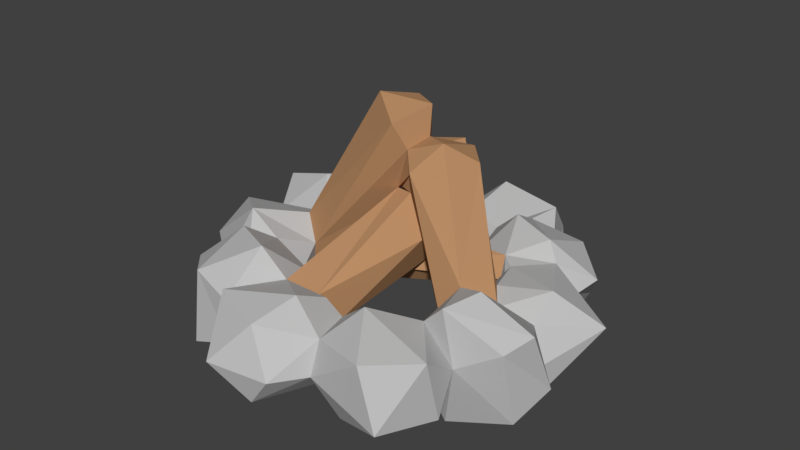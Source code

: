 # Source: Campfire.blend  (saved by Blender 2.78.0; exported with 4.5.12 LTS)
import bpy
from mathutils import Matrix  # noqa: F401  (used for matrix-valued properties, if any)

bpy.ops.wm.read_factory_settings(use_empty=True)
scene = bpy.context.scene
scene.name = 'Scene'

# ---- collections
col_collection_1 = bpy.data.collections.new('Collection 1'); scene.collection.children.link(col_collection_1)

# ---- materials (node trees are filled in below, after node groups)
mat_pebble = bpy.data.materials.new('Pebble')
mat_pebble.alpha_threshold = 0.0
mat_pebble.diffuse_color = (0.5277, 0.5277, 0.5277, 1.0)
mat_pebble.roughness = 0.5
mat_log = bpy.data.materials.new('Log')
mat_log.alpha_threshold = 0.0
mat_log.diffuse_color = (0.477, 0.2594, 0.1284, 1.0)
mat_log.roughness = 0.5

# ---- material node trees

# ---- world
world_world = bpy.data.worlds.new('World'); scene.world = world_world
world_world.color = (0.05088, 0.05088, 0.05088)
world_world.use_sun_shadow = False
world_world.sun_shadow_jitter_overblur = 0.0
world_world.cycles.sampling_method = 'MANUAL'

# ---- meshes
me_campfire = bpy.data.meshes.new('Campfire')
me_campfire.from_pydata([(-0.04877, -0.02979, 0.5345), (-0.001391, 0.09272, 0.3306), (0.03476, 0.0302, 0.7633), (-0.248, 0.02722, 0.6625), (-0.1052, 0.25, 0.4076), (0.1337, 0.1857, 0.6599), (-0.1461, 0.1963, 0.7407), (-0.04881, 0.3293, 0.5406), (-0.02085, -0.006852, 0.4003), (-0.1525, 0.03142, 0.4555), (-0.1478, -0.0006023, 0.5994), (0.1243, 0.01918, 0.5275), (0.0898, 0.03027, 0.4298), (0.01701, -0.0184, 0.6525), (0.08847, 0.04333, 0.6389), (-0.1326, 0.02374, 0.743), (-0.2759, 0.1434, 0.5925), (0.09285, 0.1539, 0.4072), (0.09097, 0.1124, 0.7578), (-0.1894, 0.1141, 0.7548), (-0.05065, 0.1214, 0.8028), (0.04827, 0.2664, 0.4188), (0.1639, 0.2223, 0.5817), (-0.02244, 0.2447, 0.7384), (-0.2493, 0.2296, 0.6528), (-0.1087, 0.2928, 0.4442), (-0.1845, 0.313, 0.5935), (0.06214, 0.2971, 0.5224), (0.02209, 0.2934, 0.6492), (-0.114, 0.2797, 0.6704), (-0.3659, 0.03989, 0.2697), (-0.1584, 0.1078, 0.2576), (-0.1957, -0.05838, 0.4119), (-0.4567, -0.07473, 0.4809), (-0.5803, 0.1431, 0.349), (-0.3488, 0.2757, 0.2114), (-0.3635, -0.01685, 0.5802), (-0.5106, 0.08298, 0.5392), (-0.424, 0.3259, 0.4035), (-0.1934, 0.3034, 0.3625), (-0.2809, 0.2004, 0.5795), (-0.2665, -0.04778, 0.3118), (-0.2314, 0.09116, 0.2756), (-0.1791, 0.0384, 0.3157), (-0.2208, 0.2213, 0.2303), (-0.3582, 0.1583, 0.2414), (-0.4403, -0.06093, 0.399), (-0.3402, -0.08976, 0.3974), (-0.4935, 0.0691, 0.3051), (-0.5051, 0.03932, 0.395), (-0.2483, 0.3045, 0.3022), (-0.1793, 0.02926, 0.4589), (-0.3866, -0.07817, 0.5359), (-0.2926, -0.05106, 0.5071), (-0.5852, 0.1374, 0.4484), (-0.4923, -0.003097, 0.5286), (-0.4329, 0.3278, 0.31), (-0.5438, 0.2644, 0.3826), (-0.25, 0.03535, 0.5812), (-0.4543, 0.03257, 0.5908), (-0.4759, 0.2613, 0.5073), (-0.2896, 0.3594, 0.3862), (-0.2554, 0.317, 0.4943), (-0.3334, 0.1, 0.6083), (-0.4154, 0.2, 0.5772), (-0.3634, 0.2993, 0.496), (-0.5553, -0.01548, 0.1604), (-0.4001, -0.0504, 0.01033), (-0.3274, 0.05778, 0.1996), (-0.7592, 0.1302, 0.1717), (-0.6431, -0.01048, -0.06673), (-0.62, 0.2791, 0.2272), (-0.6716, 0.1991, -0.04826), (-0.4479, 0.3023, 0.03218), (-0.4232, -0.01936, 0.2036), (-0.4533, -0.02321, 0.0589), (-0.3762, -0.01023, 0.09046), (-0.5046, -0.03314, -0.06906), (-0.5999, -0.01192, 0.0469), (-0.5465, 0.09419, 0.3029), (-0.448, 0.06477, 0.2861), (-0.6684, 0.05139, 0.1939), (-0.6415, 0.1304, 0.2401), (-0.7292, 0.05308, 0.02468), (-0.331, 0.1223, 0.1222), (-0.7324, 0.2233, 0.1952), (-0.5756, 0.2424, 0.2945), (-0.7076, 0.1133, -0.06157), (-0.7613, 0.1871, 0.0537), (-0.36, 0.2534, 0.1667), (-0.5367, 0.3029, 0.2569), (-0.6636, 0.29, 0.04827), (-0.4927, 0.2483, -0.0965), (-0.4493, 0.3131, 0.1486), (-0.5673, 0.3271, 0.08894), (-0.5813, 0.2668, -0.03485), (0.3215, -0.03173, 0.4943), (0.4257, 0.03249, 0.6754), (0.2013, 0.08151, 0.672), (0.1017, 0.07894, 0.4205), (0.3269, 0.03931, 0.2538), (0.5531, 0.02988, 0.451), (0.3244, 0.2415, 0.6456), (0.1953, 0.1904, 0.3206), (0.4851, 0.2031, 0.3486), (0.5319, 0.2056, 0.5792), (0.3198, 0.3272, 0.5049), (0.246, -0.01485, 0.6098), (0.3883, 0.0251, 0.6085), (0.3342, 0.04635, 0.6696), (0.5229, 0.04794, 0.5869), (0.4371, -0.0001919, 0.4716), (0.1573, 0.01797, 0.4395), (0.1535, 0.02431, 0.5435), (0.3034, -0.01447, 0.361), (0.2312, 0.04702, 0.3503), (0.5011, 0.1366, 0.651), (0.5521, 0.1425, 0.5315), (0.2552, 0.1658, 0.6596), (0.4023, 0.1457, 0.6728), (0.2717, 0.1215, 0.242), (0.1314, 0.1456, 0.3627), (0.437, 0.2403, 0.6475), (0.1855, 0.2594, 0.5796), (0.1381, 0.2236, 0.3839), (0.3686, 0.2521, 0.3076), (0.5485, 0.2316, 0.4697), (0.3406, 0.2859, 0.6148), (0.4656, 0.3126, 0.5048), (0.2102, 0.295, 0.4797), (0.294, 0.2969, 0.3764), (0.4285, 0.2833, 0.406), (0.5457, 0.1056, 0.3702), (0.4773, -0.09682, 0.2553), (0.7344, -0.01378, 0.2431), (0.7229, 0.2648, 0.2917), (0.4283, 0.3135, 0.3224), (0.4089, 0.01955, 0.1028), (0.6643, -0.03733, 0.115), (0.7447, 0.1252, 0.1346), (0.5387, 0.3313, 0.1419), (0.5033, -0.02559, 0.3522), (0.3973, 0.00615, 0.2989), (0.4879, 0.2101, 0.3455), (0.6886, 0.01527, 0.3081), (0.6104, -0.0536, 0.305), (0.6588, 0.1769, 0.3474), (0.7086, 0.1299, 0.281), (0.5679, 0.3281, 0.3125), (0.2998, 0.1494, 0.2192), (0.3593, 0.2648, 0.2127), (0.447, -0.04492, 0.1744), (0.345, 0.05957, 0.2043), (0.6919, -0.06497, 0.1837), (0.5905, -0.07586, 0.1829), (0.7615, 0.2321, 0.2058), (0.7557, 0.04792, 0.1766), (0.5155, 0.3653, 0.2264), (0.6589, 0.34, 0.2056), (0.5466, -0.04502, 0.07383), (0.7299, 0.04184, 0.09991), (0.6408, 0.269, 0.08402), (0.4033, 0.304, 0.1215), (0.632, 0.169, 0.03676), (0.5249, 0.2535, 0.06005), (-0.5582, 0.06564, -0.386), (-0.4889, -0.1368, -0.2716), (-0.746, -0.05372, -0.2575), (-0.7348, 0.2249, -0.3063), (-0.4405, 0.2736, -0.339), (-0.4195, -0.02039, -0.1196), (-0.6749, -0.07727, -0.1299), (-0.7555, 0.08526, -0.149), (-0.5496, 0.2913, -0.1577), (-0.3421, 0.1809, -0.1673), (-0.5156, -0.06554, -0.3683), (-0.4092, -0.03379, -0.3158), (-0.5002, 0.1701, -0.3617), (-0.7006, -0.02467, -0.3229), (-0.6224, -0.09354, -0.3203), (-0.6711, 0.137, -0.3624), (-0.7205, 0.08992, -0.2956), (-0.58, 0.2882, -0.3281), (-0.3112, 0.1094, -0.2367), (-0.3707, 0.2249, -0.2298), (-0.4581, -0.08486, -0.1909), (-0.3563, 0.01963, -0.2215), (-0.7031, -0.1049, -0.1984), (-0.6016, -0.1158, -0.1984), (-0.7728, 0.1922, -0.2201), (-0.7668, 0.007975, -0.1909), (-0.527, 0.3253, -0.2424), (-0.6702, 0.3, -0.2206), (-0.3468, 0.06525, -0.1287), (-0.5569, -0.08496, -0.08961), (-0.7404, 0.001898, -0.1144), (-0.6512, 0.229, -0.09914), (-0.414, 0.264, -0.1383), (0.5443, -0.05542, -0.1839), (0.3902, -0.09034, -0.0328), (0.3161, 0.01784, -0.2215), (0.7481, 0.09022, -0.1967), (0.6337, -0.05042, 0.04253), (0.3326, 0.1355, -0.05617), (0.6085, 0.2392, -0.2512), (0.6621, 0.1592, 0.02386), (0.4378, 0.2624, -0.055), (0.4119, -0.0593, -0.2262), (0.443, -0.06315, -0.08175), (0.3656, -0.05017, -0.1128), (0.4952, -0.07309, 0.04584), (0.5897, -0.05186, -0.07078), (0.5345, 0.05425, -0.3264), (0.4361, 0.02483, -0.3089), (0.6571, 0.01145, -0.2183), (0.6299, 0.09047, -0.2643), (0.7192, 0.01314, -0.04948), (0.4062, -0.01001, 0.06917), (0.3203, 0.08232, -0.1442), (0.3555, 0.01844, -0.01417), (0.7211, 0.1833, -0.22), (0.5636, 0.2024, -0.3182), (0.6981, 0.07338, 0.03692), (0.751, 0.1471, -0.07872), (0.3489, 0.2135, -0.1889), (0.525, 0.2629, -0.2803), (0.6534, 0.25, -0.07261), (0.4384, 0.2731, -0.1714), (0.5568, 0.2872, -0.1126), (0.5716, 0.2269, 0.0111), (0.3541, -5.197e-05, -0.2919), (0.1467, 0.06786, -0.2784), (0.1829, -0.09832, -0.4329), (0.4434, -0.1147, -0.5038), (0.5679, 0.1032, -0.3728), (0.3374, 0.2358, -0.2335), (0.3496, -0.05679, -0.6024), (0.4969, 0.04304, -0.5625), (0.4113, 0.286, -0.4262), (0.181, 0.2635, -0.3835), (0.2545, -0.08773, -0.3333), (0.2196, 0.05122, -0.2969), (0.167, -0.001539, -0.3366), (0.3466, 0.1183, -0.2635), (0.4276, -0.1009, -0.4217), (0.3275, -0.1297, -0.4194), (0.4814, 0.02916, -0.3282), (0.4924, -0.000617, -0.4182), (0.133, 0.1861, -0.3327), (0.2363, 0.2646, -0.3236), (0.1662, -0.01068, -0.4798), (0.1293, 0.1008, -0.3879), (0.3729, -0.1181, -0.5583), (0.2791, -0.091, -0.5288), (0.5722, 0.09748, -0.4722), (0.4787, -0.04304, -0.5518), (0.4208, 0.2879, -0.3327), (0.5312, 0.2245, -0.4061), (0.4403, -0.007372, -0.6137), (0.4625, 0.2214, -0.5303), (0.277, 0.3194, -0.4079), (0.242, 0.277, -0.5158), (0.3192, 0.06006, -0.6303), (0.4015, 0.16, -0.5997), (0.35, 0.2593, -0.5182), (0.06997, -0.06973, -0.5854), (0.02403, 0.05278, -0.3811), (-0.1622, 0.03991, -0.5768), (-0.01518, -0.009744, -0.8135), (0.2683, -0.01272, -0.7147), (0.1273, 0.2101, -0.4588), (-0.1223, 0.1743, -0.5295), (-0.1134, 0.1457, -0.7094), (0.1658, 0.1564, -0.7922), (0.2953, 0.1688, -0.5962), (0.06997, 0.2893, -0.5914), (0.043, -0.04679, -0.4509), (0.1743, -0.008525, -0.5071), (0.1467, 0.01608, -0.4312), (0.1686, -0.04054, -0.651), (-0.1031, -0.02076, -0.5771), (0.003353, -0.05834, -0.7029), (-0.068, 0.003391, -0.6887), (0.1523, -0.0162, -0.7944), (0.2966, 0.1034, -0.6449), (0.06886, 0.1358, -0.4165), (-0.07135, 0.07242, -0.8076), (-0.1566, 0.1035, -0.6446), (0.209, 0.07417, -0.8067), (0.06995, 0.08143, -0.8536), (-0.02625, 0.2264, -0.469), (-0.143, 0.1824, -0.631), (0.04219, 0.2048, -0.789), (0.2696, 0.1897, -0.705), (0.1306, 0.2528, -0.4955), (0.2053, 0.2731, -0.6453), (-0.04086, 0.2572, -0.5724), (-0.001703, 0.2535, -0.6995), (0.1342, 0.2398, -0.7217), (-0.3348, -0.07167, -0.5116), (-0.4404, -0.007446, -0.692), (-0.2159, 0.04157, -0.6902), (-0.3386, -0.0006276, -0.2711), (-0.5661, -0.01006, -0.4667), (-0.3388, 0.2016, -0.663), (-0.1329, 0.1708, -0.5041), (-0.2074, 0.1505, -0.3389), (-0.4974, 0.1631, -0.3648), (-0.5459, 0.1656, -0.595), (-0.3332, 0.2873, -0.5223), (-0.2602, -0.05479, -0.6277), (-0.4025, -0.01484, -0.6254), (-0.3488, 0.006413, -0.6869), (-0.5369, 0.007997, -0.6029), (-0.4503, -0.04013, -0.4881), (-0.1703, -0.02197, -0.4581), (-0.1672, -0.01564, -0.562), (-0.3158, -0.05441, -0.3785), (-0.2436, 0.007077, -0.3683), (-0.5156, 0.09662, -0.6671), (-0.5657, 0.1026, -0.5473), (-0.2697, 0.1258, -0.6774), (-0.4169, 0.1058, -0.6896), (-0.2833, 0.08154, -0.2598), (-0.4515, 0.2004, -0.6641), (-0.1995, 0.2194, -0.5979), (-0.3807, 0.2121, -0.3247), (-0.5616, 0.1917, -0.4854), (-0.3548, 0.246, -0.6321), (-0.479, 0.2727, -0.5211), (-0.2235, 0.2551, -0.4979), (-0.3065, 0.2569, -0.394), (-0.4412, 0.2434, -0.4226), (-0.1343, 0.1476, -0.524), (-0.1499, 0.1343, -0.5601), (-0.155, 0.107, -0.5876), (-0.155, 0.1068, -0.5877), (-0.1556, 0.1035, -0.5877), (-0.1551, 0.1066, -0.5879), (-0.1437, 0.1393, -0.5452), (-0.162, 0.0416, -0.5751), (-0.1614, 0.04192, -0.5741), (0.2015, -0.007602, -0.5419), (0.238, -0.008591, -0.5992), (0.243, -0.007797, -0.6026), (0.1612, 0.004212, -0.4675), (0.1587, 0.01407, -0.4351), (0.154, 0.02738, -0.4343), (0.1477, 0.04519, -0.4338), (0.163, 0.001492, -0.4762), (0.137, 0.09542, -0.4343), (0.1646, -0.001167, -0.4829), (0.1789, -0.007743, -0.5034), (0.1844, -0.00676, -0.5133), (0.1667, -0.001742, -0.4862), (0.2483, -0.006415, -0.6036), (0.2854, 0.005855, -0.6115), (0.2892, 0.03672, -0.6203), (0.2945, 0.07121, -0.6165), (0.2961, 0.1035, -0.6174), (0.2961, 0.1045, -0.6174), (0.2943, 0.06557, -0.6174), (0.1267, 0.1807, -0.4497), (0.1268, 0.1716, -0.447), (0.1322, 0.1264, -0.4352), (0.2954, 0.1604, -0.6008), (0.2953, 0.1677, -0.5948), (0.293, 0.1702, -0.5927), (0.2825, 0.1791, -0.5855), (0.1288, 0.1841, -0.4515), (0.2584, 0.2002, -0.5721), (0.1412, 0.1942, -0.4587), (0.1604, 0.2093, -0.4715), (0.1629, 0.211, -0.4738), (0.1923, 0.2255, -0.4976), (0.2156, 0.2252, -0.526), (0.2259, 0.2236, -0.5346), (0.4194, 0.2203, -0.2713), (0.4302, 0.2228, -0.2804), (0.4106, 0.2167, -0.2626), (0.3809, 0.1428, -0.2695), (0.3758, 0.1303, -0.2706), (0.3758, 0.1286, -0.271), (0.3753, 0.1272, -0.2711), (0.4344, 0.2233, -0.2835), (0.4454, 0.03671, -0.3145), (0.4364, 0.03653, -0.3115), (0.3848, 0.114, -0.2772), (0.4098, 0.07653, -0.2938), (0.5259, 0.09872, -0.3452), (0.4793, 0.0515, -0.3225), (0.4602, 0.04321, -0.318), (0.4784, 0.2105, -0.3137), (0.4553, 0.2207, -0.2944), (0.5017, 0.185, -0.3296), (0.4815, 0.2082, -0.3151), (0.5308, 0.1491, -0.3486), (0.5347, 0.1255, -0.3461), (0.5356, 0.1343, -0.345), (-0.3527, 0.02514, -0.2698), (-0.3584, 0.01909, -0.2707), (-0.3797, -0.002962, -0.2929), (-0.3911, -0.01414, -0.3218), (-0.4135, -0.01023, -0.3224), (-0.4701, -0.01366, -0.3529), (-0.4726, -0.0133, -0.3543), (-0.5474, 0.06407, -0.3821), (-0.496, -0.009181, -0.3626), (-0.4851, -0.01104, -0.3587), (-0.3213, 0.08829, -0.2642), (-0.3233, 0.0843, -0.2623), (-0.3373, 0.1434, -0.2908), (-0.4936, 0.1595, -0.3597), (-0.4764, 0.1692, -0.3556), (-0.4939, 0.1594, -0.3598), (-0.5061, 0.1477, -0.3646), (-0.5478, 0.06479, -0.3823), (-0.5459, 0.08339, -0.3809), (-0.546, 0.08764, -0.3808), (-0.528, 0.12, -0.3733), (-0.546, 0.09527, -0.3789), (-0.3566, 0.1756, -0.3066), (-0.3836, 0.2053, -0.3215), (-0.3881, 0.209, -0.3272), (-0.3899, 0.2101, -0.3303), (-0.4372, 0.1884, -0.3441), (0.6219, 0.0175, 0.05839), (0.6406, 0.03952, 0.05447), (0.5845, -0.01608, 0.06791), (0.5602, -0.02574, 0.06525), (0.415, 0.03893, 0.07715), (0.4293, 0.02189, 0.0855), (0.4612, 0.004554, 0.08137), (0.5133, -0.0221, 0.07282), (0.52, -0.02454, 0.07064), (0.6311, 0.1642, 0.03676), (0.6407, 0.1519, 0.04295), (0.659, 0.08804, 0.0589), (0.6459, 0.05768, 0.05531), (0.628, 0.1669, 0.03593), (0.5222, 0.215, 0.04744), (0.5684, 0.1954, 0.04286), (0.5201, 0.216, 0.04751), (0.5336, 0.1352, 0.363), (0.5335, 0.1276, 0.365), (0.5334, 0.1233, 0.3651), (0.5354, 0.1047, 0.3664), (0.5157, 0.1599, 0.3574), (0.4938, 0.1876, 0.3484), (0.4817, 0.1993, 0.3436), (0.5349, 0.104, 0.3663), (0.4837, 0.03076, 0.3464), (0.4728, 0.0289, 0.3424), (0.376, 0.249, 0.3103), (0.3778, 0.2501, 0.3134), (0.425, 0.2284, 0.3275), (0.3716, 0.2452, 0.3045), (0.3447, 0.2156, 0.2894), (0.3118, 0.1242, 0.2449), (0.3097, 0.1282, 0.2467), (0.3255, 0.1834, 0.2734), (0.4813, 0.1994, 0.3435), (0.4642, 0.2092, 0.3393), (0.3679, 0.03698, 0.2759), (0.3468, 0.05903, 0.2535), (0.3791, 0.0258, 0.3048), (0.4014, 0.02971, 0.3056), (0.4579, 0.02628, 0.3365), (0.4604, 0.02664, 0.3379), (0.3411, 0.06508, 0.2526), (-0.4596, 0.219, -0.089), (-0.489, 0.2328, -0.09974), (-0.4904, 0.2334, -0.1003), (-0.5086, -0.02163, -0.07518), (-0.6376, 0.1876, -0.07821), (-0.5759, 0.2182, -0.08376), (-0.5746, 0.2188, -0.08385), (-0.5038, 0.2363, -0.1024), (-0.5381, 0.229, -0.09225), (-0.6467, 0.179, -0.07554), (-0.6722, 0.1265, -0.08114), (-0.6726, 0.1173, -0.07807), (-0.672, 0.1026, -0.07384), (-0.6727, 0.08946, -0.07138), (-0.6461, -0.0005395, -0.06719), (-0.6396, -0.008036, -0.06851), (-0.5606, -0.02399, -0.06812), (-0.6312, -0.01243, -0.06693), (-0.6052, -0.01626, -0.05869), (-0.625, -0.01331, -0.06427), (-0.4574, 0.07665, 0.2916), (-0.4483, 0.07647, 0.2887), (-0.4216, 0.1165, 0.2712), (-0.4722, 0.08315, 0.295), (-0.4935, 0.2482, 0.292), (-0.5137, 0.225, 0.3063), (-0.543, 0.189, 0.3252), (-0.5477, 0.1742, 0.3215), (-0.4913, 0.09144, 0.2994), (-0.5381, 0.1387, 0.3218), (-0.5469, 0.1655, 0.3226), (-0.3869, 0.1671, 0.2487), (-0.3965, 0.1539, 0.2548), (-0.3874, 0.1686, 0.2486), (-0.3925, 0.1828, 0.2471), (-0.3874, 0.1702, 0.2482), (-0.4221, 0.2567, 0.24), (-0.4671, 0.2607, 0.2714), (-0.4462, 0.2632, 0.2607), (-0.431, 0.2602, 0.2486), (-0.4419, 0.2628, 0.2576), (-0.4904, 0.2504, 0.2906), (-0.2695, 0.2127, 0.5642), (-0.2608, 0.2243, 0.5512), (-0.2703, 0.1971, 0.5737), (-0.2753, 0.165, 0.5764), (-0.2557, 0.03977, 0.5831), (-0.2488, 0.03766, 0.5802), (-0.248, 0.03751, 0.5791), (-0.231, 0.03516, 0.5492), (-0.2604, 0.04132, 0.584), (-0.2754, 0.1434, 0.5764), (-0.2746, 0.1264, 0.576), (-0.2744, 0.1217, 0.5767), (-0.2607, 0.04364, 0.5847), (-0.2051, 0.2618, 0.4788), (-0.1893, 0.262, 0.4599), (-0.1825, 0.2602, 0.4463), (-0.2223, 0.2519, 0.5074), (-0.1865, 0.03732, 0.476), (-0.1782, 0.03584, 0.4611), (-0.1775, 0.03564, 0.4352), (-0.1771, 0.03563, 0.4536), (-0.1653, 0.2487, 0.43), (-0.1499, 0.2366, 0.42), (-0.1741, 0.04772, 0.3955), (0.1341, 0.2241, 0.4851), (0.1339, 0.224, 0.4844), (0.1313, 0.2211, 0.472), (0.1238, 0.2137, 0.462), (0.1108, 0.1751, 0.4329), (0.1109, 0.1804, 0.4353), (0.1112, 0.1515, 0.4201), (0.1155, 0.06406, 0.4405), (0.1068, 0.07355, 0.4327), (0.1002, 0.08426, 0.4261), (0.1093, 0.1427, 0.4206), (0.1536, 0.06836, 0.5626), (0.15, 0.05814, 0.5505), (0.143, 0.04203, 0.5343), (0.1433, 0.03861, 0.5275), (0.1584, 0.2201, 0.5536), (0.1405, 0.2261, 0.5152), (0.1651, 0.2145, 0.5702), (0.1283, 0.05063, 0.47), (0.1354, 0.0434, 0.5005), (0.1737, 0.1421, 0.6023), (0.1744, 0.1464, 0.5998), (0.1613, 0.1253, 0.6033), (0.1735, 0.1666, 0.5914), (0.1749, 0.1524, 0.5959), (0.1611, 0.125, 0.6033), (0.1659, 0.2098, 0.5749), (0.0824, 0.6859, -0.1172), (0.2069, 0.5932, -0.1921), (0.2285, 0.6662, -0.02661), (0.07625, 0.5798, 0.03723), (0.2535, 0.203, -0.01412), (0.273, 0.2615, 0.125), (0.2789, 0.4737, -0.1494), (0.2999, 0.5478, 0.01694), (0.3356, 0.04618, 0.03585), (0.3907, 0.2552, -0.05539), (0.406, 0.321, 0.0813), (0.3772, 0.02122, 0.06149), (0.04683, 0.6621, -0.02841), (0.1619, 0.7169, -0.06766), (0.1463, 0.6631, -0.1887), (0.2571, 0.6483, -0.1227), (0.1668, 0.6314, 0.05343), (0.432, 0.3021, 0.002376), (0.3302, 0.04934, 0.1238), (0.1937, 0.6853, -0.1311), (0.1193, 0.6846, -0.01127), (0.3294, 0.5292, -0.07941), (0.02705, 0.5147, -0.03304), (0.3151, 0.2182, -0.07064), (0.3444, 0.3057, 0.1378), (0.2326, 0.2127, 0.06795), (0.1616, 0.334, -0.04903), (0.06231, 0.4787, 0.01356), (-0.1664, 0.2299, 0.2623), (-0.04448, 0.2898, 0.3308), (0.1266, 0.2704, 0.07646), (-0.1369, 0.02259, 0.382), (-0.08784, 0.1023, 0.234), (0.03643, 0.1661, 0.2951), (-0.1448, 0.02536, 0.4362), (0.1496, 0.3817, -0.1283), (-0.07769, 0.3057, -0.1129), (0.1127, 0.2607, -0.1), (-0.005732, 0.1029, 0.2565), (0.1082, 0.3184, -0.146), (0.07743, 0.1961, 0.0259), (-0.0431, 0.4755, -0.008392), (-0.1562, 0.1531, 0.2272), (0.02633, 0.2428, 0.3301), (-0.1272, 0.2884, 0.3103), (-0.499, -0.03417, -0.02548), (0.01978, 0.8162, -0.09947), (-0.1385, 0.7104, -0.1902), (0.02759, 0.63, -0.1647), (0.0148, 0.6537, 0.01542), (-0.155, 0.7299, -0.001113), (-0.3863, 0.273, -0.1322), (-0.399, 0.2895, 0.0186), (-0.08233, 0.4908, 0.032), (-0.3811, -0.01382, -0.1), (-0.2641, 0.1836, -0.112), (-0.2709, 0.2098, 0.03812), (-0.4317, -0.0548, -0.07932), (-0.4419, -0.04176, 0.04122), (-0.06117, 0.826, -0.03862), (0.05342, 0.7599, -0.02181), (0.06244, 0.742, -0.1537), (-0.05215, 0.8081, -0.1705), (-0.05681, 0.6501, -0.2236), (-0.08172, 0.6811, 0.05723), (-0.2362, 0.1757, -0.0319), (-0.3772, -0.04253, -0.01619), (-0.09985, 0.8086, -0.1061), (-0.007408, 0.7457, -0.1922), (0.07134, 0.7093, -0.08097), (-0.02111, 0.7722, 0.005077), (-0.1956, 0.7322, -0.1011), (-0.319, 0.2292, -0.16), (-0.3382, 0.2537, 0.06594), (-0.4286, 0.2949, -0.0612), (-0.1313, -0.0209, -0.4939), (0.01639, 0.5891, -0.2928), (0.1632, 0.5063, -0.2238), (-0.1648, 0.2009, -0.3441), (-0.04292, 0.1293, -0.2879), (-0.01969, 0.467, -0.364), (0.1281, 0.3843, -0.2939), (-0.09236, -0.02767, -0.3703), (-0.08629, 0.2358, -0.47), (0.03799, 0.1715, -0.4096), (-0.1106, -0.05316, -0.4153), (0.04351, 0.6431, -0.2227), (-0.07613, 0.5715, -0.2486), (0.1143, 0.5611, -0.2942), (-0.03175, -0.03539, -0.4338), (-0.1765, -0.01499, -0.386), (-0.02437, 0.6195, -0.1934), (0.1098, 0.604, -0.2342), (0.07898, 0.4387, -0.3654), (-0.04154, 0.4583, -0.08456), (-0.1547, 0.2399, -0.4189), (0.02789, 0.1325, -0.3347), (-0.1256, 0.1499, -0.2882), (-0.1876, 0.1974, -0.01168), (-0.07299, 0.1584, 0.02956), (-0.1326, 0.1021, -0.07797), (-0.1438, 0.2248, -0.1409), (0.1657, 0.2524, -0.1621), (0.1179, 0.2053, -0.2529), (0.02325, 0.1513, -0.01954), (-0.03735, 0.09497, -0.1276), (0.2882, 0.2516, -0.2224), (0.3073, 0.1437, -0.1765), (0.2571, 0.09416, -0.2721), (0.1897, 0.1496, -0.1214), (0.1361, 0.1027, -0.2093), (0.3305, 0.1495, -0.2095), (-0.1977, 0.2203, -0.08045), (-0.1839, 0.1305, -0.04111), (-0.14, 0.1717, 0.03746), (-0.1537, 0.2615, -0.001884), (-0.09798, 0.09958, -0.01083), (-0.1445, 0.1466, -0.1426), (0.1681, 0.1005, -0.1548), (0.3103, 0.21, -0.1756), (0.2991, 0.09933, -0.2222), (0.3242, 0.1997, -0.2056), (-0.1646, 0.262, -0.0585), (-0.1214, 0.2256, 0.02968), (-0.1438, 0.1277, 0.000238), (-0.187, 0.164, -0.08795), (-0.001951, 0.0921, -0.06034), (-0.112, 0.2867, -0.1015), (0.1867, 0.2129, -0.1176), (0.1151, 0.1423, -0.2538), (0.141, 0.2544, -0.2203), (0.02084, 0.6187, -0.1636), (-0.05616, 0.4613, -0.109), (-0.04642, 0.4654, -0.09159), (-0.0212, 0.4983, -0.08098), (0.01025, 0.5446, -0.07579), (-0.02452, 0.6189, -0.1906), (-0.06233, 0.5716, -0.1919), (-0.07933, 0.4568, -0.1496), (-0.07789, 0.4541, -0.1476), (-0.09681, 0.492, -0.1729), (-0.08383, 0.5441, -0.1897), (-0.02412, 0.192, 0.007785), (-0.02867, 0.1936, 0.01022), (-0.01744, 0.1938, 0.004581), (-0.01079, 0.196, 0.0005938), (0.05562, 0.224, -0.03928), (0.07746, 0.2607, -0.1101), (-0.08943, 0.3977, -0.07574), (-0.09579, 0.3725, -0.04644), (-0.09927, 0.3834, -0.0334), (-0.08947, 0.3999, -0.03219), (-0.05759, 0.4535, -0.0283), (-0.09912, 0.2792, -0.02147), (-0.1043, 0.2541, 0.002199), (-0.09263, 0.2848, -0.04892), (-0.08878, 0.2842, -0.06486), (-0.0924, 0.2291, 0.02854), (-0.06164, 0.2069, 0.02796), (-0.06503, 0.2811, -0.08809), (-0.02914, 0.4557, -0.08433), (-0.04495, 0.4612, -0.03771), (-0.03986, 0.4558, -0.06099), (-0.005875, 0.4782, -0.0819), (-0.02834, 0.4695, -0.05399), (-0.01462, 0.2747, -0.1227), (-0.0137, 0.2746, -0.1234), (0.07528, 0.2638, -0.1132), (0.03668, 0.3148, -0.1745), (0.05541, 0.3259, -0.1776), (0.02695, 0.2696, -0.1318), (0.01877, 0.2705, -0.1364), (0.1084, 0.4012, -0.1464), (-0.03717, 0.3469, -0.1527), (0.02123, 0.3137, -0.1645), (-0.04193, 0.3646, -0.1424), (-0.05586, 0.4058, -0.1192), (-0.05642, 0.4213, -0.1171), (-0.08457, 0.4069, -0.08054), (-0.04161, 0.4409, -0.09533), (-0.0484, 0.4331, -0.1012), (0.1433, 0.3439, 0.02405), (0.155, 0.3386, -0.02235), (0.05061, 0.48, -0.02146), (0.05159, 0.4809, -0.03099), (0.1422, 0.3746, 0.03349), (0.1395, 0.3989, 0.03924), (0.06033, 0.4804, -0.01166), (0.09493, 0.4559, 0.01428), (0.139, 0.4043, 0.04049), (0.06523, 0.4806, -0.006753), (0.02375, 0.5669, -0.05627), (0.04199, 0.633, -0.03508), (0.04298, 0.6532, -0.03509), (0.1613, 0.3361, -0.0474), (0.1596, 0.3422, -0.06277), (0.1576, 0.3473, -0.07257), (0.03705, 0.5116, -0.07604), (0.05676, 0.485, -0.07639), (0.1497, 0.4362, -0.1438), (0.15, 0.4369, -0.1446), (0.1526, 0.4501, -0.1578), (0.1048, 0.4355, -0.1123), (0.1445, 0.4017, -0.1105), (0.1578, 0.3493, -0.0744), (0.1569, 0.4808, -0.1874), (0.02614, 0.5616, -0.06316), (0.03113, 0.5442, -0.07307), (0.1564, 0.5148, -0.1966), (0.02841, 0.6003, -0.1172), (0.155, 0.5451, -0.2018), (0.1577, 0.5411, -0.2002), (0.03205, 0.6122, -0.1265), (0.04114, 0.6255, -0.1249), (0.03689, 0.6168, -0.1459), (0.0636, 0.6733, -0.07025), (0.06663, 0.6753, -0.07783), (0.06714, 0.6753, -0.07642), (0.1365, 0.5904, -0.194), (0.09821, 0.6071, -0.1922), (0.06173, 0.6241, -0.1552), (-0.1614, 0.2384, 0.3105), (-0.1571, 0.2452, 0.3246), (-0.1537, 0.242, 0.3988), (-0.1485, 0.2344, 0.4187), (-0.08578, 0.03257, 0.3875), (-0.08973, 0.02211, 0.4117), (-0.1474, 0.03592, 0.4417), (-0.1434, 0.03331, 0.4429), (-0.1155, 0.02409, 0.4333), (-0.1593, 0.03744, 0.4336), (-0.1725, 0.04798, 0.395), (-0.165, 0.07703, 0.3351), (-0.1553, 0.1139, 0.278), (-0.1745, 0.04742, 0.3824), (-0.1737, 0.04883, 0.3954), (-0.1565, 0.1244, 0.2653), (-0.1052, 0.25, 0.4076), (-0.1052, 0.25, 0.4076), (-0.06877, 0.2534, 0.41), (-0.002155, 0.2181, 0.3906), (-0.04294, 0.05087, 0.3666), (-0.01246, 0.08941, 0.335), (-0.004927, 0.09923, 0.3333), (0.01719, 0.1318, 0.3629), (0.01143, 0.1666, 0.383), (0.005214, 0.2109, 0.3913), (0.3244, 0.1195, 0.1463), (0.34, 0.08536, 0.1518), (0.3234, 0.1683, 0.1596), (0.3306, 0.2195, 0.1513), (0.3317, 0.2217, 0.1512), (0.3834, 0.281, 0.1294), (0.4069, 0.2889, 0.1062), (0.4301, 0.2807, 0.09596), (0.4664, 0.2343, 0.04647), (0.3672, 0.2647, 0.1505), (0.3855, 0.04717, 0.1056), (0.3438, 0.07979, 0.1543), (0.3625, 0.05892, 0.149), (0.3589, 0.0548, 0.01241), (0.3419, 0.1253, -0.02486), (0.3601, 0.05221, 0.01334), (0.3868, 0.02628, 0.05113), (0.3915, 0.02847, 0.06155), (0.4145, 0.03985, 0.07688), (0.4112, 0.03804, 0.08268), (0.3415, 0.1549, -0.04549), (0.4063, 0.232, -0.04598), (0.4645, 0.2308, 0.02002), (0.4713, 0.2272, 0.02789), (0.4738, 0.221, 0.04318), (-0.5044, -0.02761, -0.0195), (-0.503, -0.02928, -0.03339), (-0.4588, -0.02427, 0.04527), (-0.4935, -0.03099, -0.04125), (-0.4942, -0.01734, -0.0759), (-0.4779, -0.0241, -0.08069), (-0.4562, -0.029, -0.1021), (-0.4783, -0.03749, -0.04908), (-0.4879, -0.02131, -0.07331), (-0.4259, -0.04615, -0.009247), (-0.4502, -0.02609, 0.04991), (-0.4271, -0.03664, 0.03492), (-0.4192, -0.04203, 0.02106), (-0.4402, -0.02991, 0.04694), (-0.3707, 0.02471, 0.04029), (-0.3495, 0.0879, 0.05213), (-0.3557, 0.06824, 0.05215), (-0.3956, -0.03629, 0.007942), (-0.3868, -0.01709, 0.02529), (-0.4308, -0.03114, 0.04531), (-0.3397, 0.1618, 0.05666), (-0.4553, 0.2405, -0.06602), (-0.4552, 0.2164, -0.08686), (-0.3464, 0.1919, 0.06217), (-0.4566, 0.2475, -0.05721), (-0.4112, 0.267, 0.02197), (-0.4131, 0.2676, 0.02069), (-0.3577, 0.2217, 0.06771), (-0.3624, 0.2322, 0.06251), (-0.3857, 0.245, 0.04482), (-0.1705, 0.2244, 0.2846), (-0.422, -0.01214, -0.1086), (-0.4016, -0.04279, 0.0006532), (-0.3999, -0.04226, 0.003884), (-0.3502, 0.1808, -0.1572), (-0.3496, 0.1795, -0.1576), (-0.4048, 5.829e-05, -0.1185), (-0.3646, 0.05406, -0.1172), (-0.3556, 0.07683, -0.1211), (-0.1673, 0.137, 0.2582), (-0.1729, 0.2208, 0.2808), (0.2145, 0.1156, -0.2744), (0.1776, 0.124, -0.2651), (0.1693, 0.1406, -0.2795), (0.1771, 0.1833, -0.2858), (0.193, 0.2033, -0.2937), (0.223, 0.2238, -0.2882), (0.2565, 0.09893, -0.2772), (0.2696, 0.1004, -0.2757), (0.2936, 0.1095, -0.2707), (0.305, 0.1374, -0.2599), (0.3191, 0.1653, -0.2523), (0.3162, 0.2268, -0.2365), (0.3176, 0.2253, -0.2368), (0.2694, 0.2457, -0.2841), (0.3148, 0.2324, -0.2433), (0.2735, 0.2458, -0.2818), (0.3444, 0.1647, -0.05454), (0.3529, 0.1863, -0.05545), (0.367, 0.1958, -0.053), (0.4048, 0.2308, -0.04786), (-0.4069, 0.2409, -0.1304), (-0.4195, 0.2405, -0.1144), (-0.1719, 0.1008, -0.3569), (-0.1749, 0.1275, -0.3606), (-0.182, 0.06791, -0.3764), (-0.191, 0.02009, -0.3973), (-0.1922, -0.005428, -0.423), (-0.1947, 0.01093, -0.4039), (-0.1623, -0.01326, -0.4554), (-0.0324, -0.02154, -0.4705), (-0.02198, -0.01466, -0.4595), (-0.006551, 0.03199, -0.4139), (-0.1799, 0.1594, -0.3672), (-0.1772, 0.1682, -0.3728), (-0.07905, -0.01319, -0.5106), (-0.06194, -0.01967, -0.5091), (-0.04236, -0.02337, -0.493), (0.005244, 0.06489, -0.3961), (0.02566, 0.129, -0.4291), (0.01218, 0.1898, -0.4478), (0.02757, 0.1358, -0.43), (-0.02444, 0.2247, -0.468), (-0.0273, 0.2238, -0.4687), (0.006399, 0.2028, -0.4553), (-0.0008932, 0.2222, -0.4665), (-0.17, 0.1928, -0.4015), (-0.1355, 0.1727, -0.4892), (-0.1611, -0.01116, -0.4808), (-0.1463, 0.006052, -0.5134), (-0.143, 0.02502, -0.5412), (-0.1481, 0.0386, -0.5535), (-0.1474, 0.04204, -0.5536), (-0.1283, 0.1612, -0.504), (-0.1289, 0.1441, -0.518), (-0.1223, 0.01896, -0.5358), (-0.1463, 0.03836, -0.555), (-0.1424, 0.03382, -0.553), (-0.1118, 0.162, -0.5148), (-0.1113, 0.1626, -0.5146), (-0.03086, 0.2207, -0.4704), (-0.1683, 0.2009, -0.4256), (-0.1686, 0.2019, -0.4414)], [], [(0, 9, 8), (0, 8, 11), (0, 11, 13), (0, 13, 10), (1, 805, 806), (2, 14, 18), (3, 15, 19), (1, 806, 807, 808, 17), (2, 18, 20), (3, 19, 16), (4, 533, 527, 25), (5, 22, 28), (6, 23, 29), (26, 29, 7), (26, 24, 29), (24, 6, 29), (29, 28, 7), (29, 23, 28), (23, 5, 28), (28, 27, 7), (28, 22, 27), (22, 551, 552, 536, 27), (27, 25, 7), (27, 21, 25), (21, 4, 25), (25, 26, 7), (25, 527, 526, 525, 26), (16, 24, 512, 514, 515), (16, 19, 24), (19, 6, 24), (20, 23, 6), (20, 18, 23), (18, 5, 23), (17, 21, 538, 539, 541, 540), (17, 808, 809, 803, 21), (19, 20, 6), (19, 15, 20), (15, 2, 20), (18, 556, 557, 5), (18, 14, 558, 556), (14, 547, 561, 558), (12, 1, 17), (10, 15, 3), (10, 13, 15), (13, 2, 15), (13, 14, 2), (13, 11, 14), (11, 550, 549, 548, 547, 14), (11, 12, 554, 555, 550), (11, 8, 12), (8, 1, 12), (9, 0, 10), (8, 788, 804, 805, 1), (8, 9, 790, 791, 792, 789, 788), (9, 531, 535, 794, 793, 790), (30, 42, 41), (31, 42, 44), (30, 41, 46), (30, 46, 48), (30, 48, 493, 490, 491, 492, 45), (31, 44, 865, 875, 874, 799), (32, 43, 51), (33, 47, 52), (34, 49, 54), (35, 506, 509, 510, 508, 507, 56), (31, 799, 796), (32, 51, 53), (33, 52, 55), (34, 54, 57), (35, 56, 50), (36, 58, 516, 520, 524, 63), (37, 59, 64), (38, 60, 65), (39, 61, 62), (62, 65, 40), (62, 61, 65), (61, 38, 65), (65, 64, 40), (65, 60, 64), (60, 37, 64), (64, 63, 40), (64, 59, 63), (59, 36, 63), (63, 522, 521, 515, 514, 40), (63, 524, 523, 522), (58, 518, 517), (50, 61, 39), (50, 56, 61), (56, 38, 61), (57, 60, 38), (57, 54, 60), (54, 37, 60), (55, 59, 37), (55, 52, 59), (52, 36, 59), (53, 58, 36), (53, 51, 58), (51, 530, 529, 519, 518, 58), (56, 57, 38), (56, 507, 511, 494, 57), (54, 55, 37), (54, 49, 55), (49, 33, 55), (52, 53, 36), (52, 47, 53), (47, 32, 53), (51, 532, 530), (51, 43, 795, 797, 798, 535, 531, 532), (43, 31, 796, 795), (44, 35, 50), (45, 504, 506, 35), (45, 492, 502, 501, 503, 505, 504), (48, 34, 497, 500, 499, 498), (48, 49, 34), (48, 46, 49), (46, 33, 49), (46, 47, 33), (46, 41, 47), (41, 32, 47), (44, 45, 35), (44, 42, 45), (42, 30, 45), (41, 43, 32), (41, 42, 43), (42, 31, 43), (66, 75, 74), (67, 846, 847, 844), (66, 74, 79), (66, 79, 81), (66, 81, 78), (67, 844, 867), (68, 76, 84), (69, 82, 85), (70, 83, 87), (67, 867, 868, 852), (68, 84, 503, 501), (69, 85, 88), (70, 87, 482, 483, 484, 485), (71, 90, 94), (72, 91, 95), (92, 95, 73), (92, 477, 478, 476, 475, 95), (95, 94, 73), (95, 91, 94), (91, 71, 94), (94, 93, 73), (94, 90, 93), (90, 508, 510, 93), (93, 864, 860, 73), (93, 89, 863, 864), (89, 858, 862, 863), (87, 72, 474, 479, 480), (88, 91, 72), (88, 85, 91), (85, 71, 91), (86, 90, 71), (86, 495, 494, 511, 90), (84, 855, 858, 89), (87, 88, 72), (87, 83, 88), (83, 69, 88), (85, 86, 71), (85, 82, 86), (82, 500, 497, 496, 86), (80, 68, 501, 502), (84, 850, 855), (84, 76, 849, 851, 850), (76, 67, 852, 853, 849), (77, 486, 473), (78, 83, 70), (78, 81, 83), (81, 69, 83), (81, 82, 69), (81, 79, 82), (79, 499, 500, 82), (79, 80, 490, 493, 498, 499), (79, 74, 80), (74, 68, 80), (77, 78, 70, 487, 489, 488, 486), (77, 838, 836, 835, 837, 75, 78), (75, 66, 78), (74, 76, 68), (74, 75, 76), (75, 848, 854, 846, 67, 76), (96, 108, 107), (97, 108, 110), (96, 107, 112), (96, 112, 114), (96, 114, 111), (97, 110, 116), (98, 109, 118), (99, 544, 545), (100, 115, 120), (101, 451, 450, 446), (97, 116, 119), (98, 118, 560, 557, 556, 558, 561), (99, 545, 546, 121), (100, 120, 458, 469, 464), (101, 446, 445, 117), (102, 122, 127), (103, 124, 130), (104, 455, 454, 453, 125, 131), (105, 126, 128), (128, 131, 106), (128, 126, 131), (126, 104, 131), (131, 130, 106), (131, 125, 130), (125, 103, 130), (130, 129, 106), (130, 124, 129), (124, 539, 538, 537, 129), (129, 127, 106), (129, 123, 127), (123, 102, 127), (127, 128, 106), (127, 122, 128), (122, 105, 128), (117, 126, 105), (117, 445, 444, 443, 126), (120, 103, 125), (121, 124, 103), (121, 546, 542, 540, 541, 124), (118, 102, 123), (119, 122, 102), (119, 116, 122), (116, 105, 122), (120, 121, 103), (120, 115, 121), (115, 99, 121), (113, 98, 561, 547, 548), (118, 119, 102), (118, 109, 119), (109, 97, 119), (116, 117, 105), (116, 110, 117), (110, 101, 117), (111, 452, 451, 101), (111, 114, 467, 468, 452), (114, 100, 463, 465, 466, 467), (114, 115, 100), (114, 112, 115), (112, 99, 115), (112, 113, 555, 554, 543, 544, 99), (112, 107, 113), (107, 98, 113), (110, 111, 101), (110, 108, 111), (108, 96, 111), (107, 109, 98), (107, 108, 109), (108, 97, 109), (132, 450, 451, 452, 468, 141), (132, 141, 144), (132, 144, 146), (132, 146, 143, 447, 443, 444), (133, 142, 151), (134, 145, 153), (135, 147, 155), (136, 148, 157), (133, 151, 154), (134, 153, 156), (135, 155, 158), (136, 157, 150), (137, 820, 829, 828, 430), (138, 159, 429, 428, 426), (139, 160, 163), (140, 161, 164), (162, 140, 164), (164, 163, 439, 441, 440), (164, 161, 163), (161, 139, 163), (163, 435, 439), (163, 160, 427, 438, 437, 436, 435), (160, 138, 426, 427), (159, 137, 430, 431, 432, 433, 434), (150, 162, 815, 819, 814), (150, 157, 162), (157, 140, 162), (158, 161, 140), (158, 155, 161), (155, 139, 161), (156, 160, 139), (156, 153, 160), (153, 138, 160), (154, 159, 138), (154, 151, 159), (151, 137, 159), (152, 811, 821, 822, 820, 137), (152, 149, 810, 811), (149, 813, 812, 810), (157, 158, 140), (157, 148, 158), (148, 135, 158), (155, 156, 139), (155, 147, 156), (147, 134, 156), (153, 154, 138), (153, 145, 154), (145, 133, 154), (151, 152, 137), (151, 142, 152), (142, 465, 463, 464, 469, 152), (149, 150, 814, 813), (149, 460, 457, 150), (143, 148, 136), (143, 146, 148), (146, 135, 148), (146, 147, 135), (146, 144, 147), (144, 134, 147), (144, 145, 134), (144, 141, 145), (141, 133, 145), (141, 142, 133), (141, 468, 467, 466, 142), (165, 406, 407, 408, 405, 175), (165, 175, 178), (165, 178, 180), (165, 180, 177, 419, 420, 418), (166, 176, 185), (167, 179, 187), (168, 181, 189), (169, 182, 191), (166, 185, 188), (167, 187, 190), (168, 189, 192), (169, 191, 184), (170, 193, 872, 871, 866), (171, 194, 488, 489), (172, 195, 483, 482, 481), (173, 196, 476, 478), (174, 197, 897, 896, 869), (197, 173, 478, 477, 472, 471), (196, 172, 481, 480, 479), (195, 171, 489, 487, 485, 484), (194, 170, 866, 841, 840), (193, 174, 869, 870, 873), (184, 197, 174), (184, 191, 197), (191, 173, 197), (192, 196, 173), (192, 189, 196), (189, 172, 196), (190, 195, 172), (190, 187, 195), (187, 171, 195), (188, 194, 171), (188, 185, 194), (185, 170, 194), (186, 193, 170), (186, 183, 193), (183, 174, 193), (191, 192, 173), (191, 182, 192), (182, 168, 192), (189, 190, 172), (189, 181, 190), (181, 167, 190), (187, 188, 171), (187, 179, 188), (179, 166, 188), (185, 186, 170), (185, 176, 186), (176, 402, 401, 400, 399, 186), (183, 184, 174), (183, 411, 421, 184), (177, 182, 169), (177, 180, 182), (180, 168, 182), (180, 181, 168), (180, 178, 181), (178, 167, 181), (178, 179, 167), (178, 175, 179), (175, 166, 179), (175, 176, 166), (175, 405, 404, 403, 176), (198, 208, 207), (199, 208, 210), (198, 207, 212), (198, 212, 214), (198, 214, 211), (199, 210, 217), (200, 209, 218), (201, 215, 220), (202, 216, 222), (199, 217, 219), (200, 218, 382, 383), (201, 220, 223), (202, 222, 438, 427, 426, 428), (203, 824, 830), (204, 225, 228), (205, 226, 229), (229, 228, 206), (229, 226, 228), (226, 204, 228), (228, 227, 206), (228, 225, 227), (225, 384, 378, 227), (227, 894, 895, 831, 206), (227, 224, 893, 894), (224, 203, 830, 892, 893), (222, 205, 436, 437), (223, 226, 205), (223, 220, 226), (220, 204, 226), (221, 225, 204), (221, 394, 395, 392, 225), (218, 203, 224), (219, 823, 824, 203), (219, 217, 827, 826, 825, 823), (217, 431, 430, 828, 827), (222, 223, 205), (222, 216, 223), (216, 201, 223), (220, 221, 204), (220, 215, 221), (215, 397, 398, 396, 221), (213, 200, 383, 387), (218, 219, 203), (218, 209, 219), (209, 199, 219), (217, 432, 431), (217, 210, 433, 432), (210, 202, 428, 429, 434, 433), (211, 216, 202), (211, 214, 216), (214, 201, 216), (214, 215, 201), (214, 212, 215), (212, 389, 397, 215), (212, 213, 385, 391, 390, 389), (212, 207, 213), (207, 200, 213), (210, 211, 202), (210, 208, 211), (208, 198, 211), (207, 209, 200), (207, 208, 209), (208, 199, 209), (230, 241, 240), (231, 241, 876, 877), (230, 240, 244), (230, 244, 246), (230, 246, 391, 385, 386, 388, 243), (231, 877, 878, 879, 248), (232, 242, 250), (233, 245, 252), (234, 247, 254), (235, 379, 377, 378, 384, 393, 256), (231, 248, 251), (232, 250, 253), (233, 252, 255), (234, 254, 257), (235, 256, 249), (236, 344, 355, 356, 357, 262), (237, 258, 263), (238, 259, 264), (239, 260, 261), (261, 264, 368, 370), (261, 260, 264), (260, 238, 264), (264, 263, 365, 366, 367, 368), (264, 259, 263), (259, 237, 263), (263, 262, 360, 365), (263, 258, 262), (258, 236, 262), (262, 358, 359, 360), (262, 357, 361, 358), (249, 260, 239), (249, 256, 260), (256, 238, 260), (257, 259, 238), (257, 254, 259), (254, 237, 259), (255, 258, 237), (255, 252, 258), (252, 236, 258), (253, 343, 344, 236), (253, 250, 342, 343), (250, 351, 354, 352, 353, 342), (251, 363, 364, 350), (251, 248, 362, 363), (248, 239, 369, 362), (256, 257, 238), (256, 393, 392, 395, 257), (254, 255, 237), (254, 247, 255), (247, 233, 255), (252, 253, 236), (252, 245, 253), (245, 232, 253), (250, 345, 349, 351), (250, 242, 251, 348, 347, 346, 345), (242, 231, 251), (248, 249, 239), (248, 879, 880, 881, 249), (243, 380, 379, 235), (243, 388, 387, 383, 382, 381, 380), (246, 234, 398, 397, 389, 390), (246, 247, 234), (246, 244, 247), (244, 233, 247), (244, 245, 233), (244, 240, 245), (240, 232, 245), (241, 230, 243), (240, 242, 232), (240, 241, 242), (241, 231, 242), (265, 277, 276), (265, 276, 280), (265, 280, 281), (265, 281, 279), (266, 278, 285), (267, 930, 932, 931, 927, 341, 340), (268, 282, 286), (269, 283, 288), (266, 285, 914, 913), (267, 340, 337, 287), (268, 286, 289), (269, 288, 284), (270, 372, 373, 374, 294), (271, 290, 296), (272, 291, 297), (273, 292, 298), (274, 293, 295), (295, 298, 275), (295, 293, 298), (293, 273, 298), (298, 297, 275), (298, 292, 297), (292, 272, 297), (297, 296, 275), (297, 291, 296), (291, 271, 296), (296, 294, 275), (296, 290, 294), (290, 270, 294), (294, 295, 275), (294, 374, 375, 376, 295), (284, 293, 274), (284, 288, 293), (288, 273, 293), (289, 292, 273), (289, 286, 292), (286, 272, 292), (287, 291, 272), (287, 337, 338, 336, 335, 334, 291), (285, 270, 290, 917, 920, 919, 915), (288, 289, 273), (288, 283, 289), (283, 268, 289), (286, 287, 272), (286, 282, 287), (282, 267, 287), (285, 364, 363, 362, 369, 371, 270), (285, 278, 347, 348, 350, 364), (278, 346, 347), (279, 283, 269), (279, 281, 283), (281, 268, 283), (281, 282, 268), (281, 280, 282), (280, 267, 282), (280, 910, 930, 267), (280, 276, 905, 912, 911, 910), (276, 266, 907, 906, 905), (277, 265, 279), (276, 278, 266), (276, 277, 354, 351, 349, 278), (277, 352, 354), (299, 311, 310), (300, 311, 313), (299, 310, 315), (299, 315, 317), (299, 317, 314), (300, 313, 319), (301, 312, 321), (302, 318, 323), (303, 407, 406, 416), (300, 319, 322), (301, 321, 336, 338), (302, 323, 410, 399, 400), (303, 416, 417, 320), (304, 324, 328), (305, 325, 330), (306, 909, 921, 331), (307, 425, 424, 423, 326, 332), (308, 327, 329), (329, 332, 309), (329, 327, 332), (327, 307, 332), (332, 331, 309), (332, 326, 331), (326, 306, 331), (331, 330, 309), (331, 921, 936, 330), (330, 328, 309), (330, 325, 328), (325, 304, 328), (328, 329, 309), (328, 324, 329), (324, 308, 329), (320, 327, 308), (320, 417, 418, 420, 327), (323, 306, 326), (321, 304, 325), (322, 324, 304), (322, 319, 324), (319, 308, 324), (323, 898, 899, 306), (323, 318, 900, 898), (318, 901, 900), (316, 301, 338, 337, 340, 341), (321, 322, 304), (321, 312, 322), (312, 300, 322), (319, 320, 308), (319, 313, 320), (313, 303, 320), (314, 408, 407, 303), (314, 317, 404, 405, 408), (317, 302, 401, 402, 403, 404), (317, 318, 302), (317, 315, 318), (315, 904, 902, 903, 901, 318), (315, 316, 924, 923, 904), (315, 310, 316), (310, 301, 316), (313, 314, 303), (313, 311, 314), (311, 299, 314), (310, 312, 301), (310, 311, 312), (311, 300, 312), (341, 927, 926, 925, 316), (333, 929, 933, 271), (339, 334, 335, 325, 305), (335, 336, 321, 325), (334, 339, 333, 271, 291), (373, 372, 371, 369, 239, 261), (375, 374, 373, 261), (361, 357, 356, 269, 284), (359, 358, 361, 284), (370, 376, 375, 261), (350, 348, 251), (349, 345, 346, 278), (366, 365, 360, 359, 284, 274), (367, 366, 274), (371, 372, 270), (355, 344, 343, 342, 353, 277, 279), (356, 355, 279, 269), (353, 352, 277), (376, 370, 368, 367, 274, 295), (386, 385, 213), (395, 394, 396, 398, 234, 257), (381, 382, 218, 224), (390, 391, 246), (392, 393, 384, 225), (387, 388, 386, 213), (378, 377, 224, 227), (396, 394, 221), (377, 379, 380, 381, 224), (409, 411, 183), (415, 414, 307), (413, 412, 177), (399, 410, 409, 183, 186), (424, 425, 413, 177, 169), (422, 421, 411, 409, 410, 323, 326), (421, 422, 423, 424, 169, 184), (403, 402, 176), (412, 414, 415, 419, 177), (418, 417, 416, 406, 165), (414, 412, 413, 425, 307), (423, 422, 326), (400, 401, 302), (420, 419, 415, 307, 327), (434, 429, 159), (442, 440, 441, 229), (437, 438, 222), (441, 439, 435, 436, 205, 229), (457, 456, 453, 454, 136, 150), (462, 461, 143), (454, 455, 462, 143, 136), (448, 449, 104), (469, 458, 459, 149, 152), (449, 461, 462, 455, 104), (453, 456, 125), (456, 457, 460, 459, 458, 120, 125), (443, 447, 448, 104, 126), (461, 449, 448, 447, 143), (444, 445, 446, 450, 132), (459, 460, 149), (466, 465, 142), (464, 463, 100), (470, 471, 472, 92), (484, 483, 195), (473, 839, 843, 77), (485, 487, 70), (479, 474, 475, 476, 196), (472, 477, 92), (471, 470, 857, 897, 197), (475, 474, 72, 95), (480, 481, 482, 87), (505, 503, 84, 89), (511, 507, 508, 90), (510, 509, 89, 93), (502, 492, 491, 80), (491, 490, 80), (498, 493, 48), (496, 495, 86), (509, 506, 504, 505, 89), (494, 495, 496, 497, 34, 57), (520, 516, 517, 518, 519, 10, 3), (548, 549, 113), (543, 554, 12), (537, 536, 552, 123, 129), (526, 527, 533, 534, 39, 62), (541, 539, 124), (519, 529, 9, 10), (536, 537, 538, 21, 27), (552, 551, 553, 562, 123), (525, 528, 513, 26), (542, 546, 545, 544, 543, 12, 17), (521, 522, 523, 16), (557, 560, 559, 22, 5), (513, 512, 24, 26), (553, 551, 22), (549, 550, 555, 113), (529, 530, 532, 531, 9), (528, 525, 526, 62), (514, 512, 513, 528, 62, 40), (515, 521, 16), (562, 559, 560, 118, 123), (523, 524, 520, 3, 16), (517, 516, 58), (559, 562, 553, 22), (540, 542, 17), (565, 579, 570), (586, 569, 572), (569, 586, 768, 771), (566, 585, 750, 753, 751, 752, 749, 568), (581, 574, 829, 820, 822), (583, 576, 563, 779, 780, 778, 575), (582, 577, 563, 576), (582, 578, 564, 577), (569, 564, 578, 584), (582, 576, 565, 578), (564, 569, 771, 774, 773), (583, 579, 565, 576), (584, 578, 565, 570), (583, 575, 566, 579), (580, 572, 569, 584), (588, 744, 745, 567), (586, 567, 759, 767, 766, 765, 762, 763, 764, 768), (580, 584, 573), (568, 749, 748, 744, 588), (587, 573, 570, 579), (587, 579, 566, 568), (570, 573, 584), (588, 567, 571, 581), (586, 892, 830, 824, 823, 825, 571, 567), (586, 572, 895, 894, 893, 892), (571, 574, 581), (580, 833, 832, 831, 895, 572), (580, 573, 817, 818, 834, 833), (587, 819, 815, 816, 817, 573), (587, 568, 812, 813, 814, 819), (588, 581, 821, 811, 810, 812, 568), (589, 757, 745, 744, 748, 593), (605, 706, 705, 595), (590, 604, 592), (594, 789, 792, 597), (602, 732, 735, 598), (602, 600, 710, 730, 733, 734, 731, 732), (602, 598, 767, 759, 758, 589, 600), (603, 600, 589, 593), (601, 595, 705, 707, 708, 603), (607, 604, 591), (605, 591, 713, 712, 711, 599, 719, 718, 716, 717), (601, 603, 596), (592, 604, 607), (606, 596, 593, 748, 749, 752), (606, 752, 751, 590, 592), (593, 596, 603), (607, 591, 875, 865, 784, 785, 786), (605, 874, 875, 591), (605, 595, 594, 797, 795, 796, 799, 874), (601, 804, 788, 789, 594, 595), (601, 596, 807, 806, 805, 804), (606, 809, 808, 807, 596), (606, 592, 802, 803, 809), (607, 786, 787, 801, 800, 802, 592), (612, 627, 616), (635, 701, 702, 618), (613, 634, 615), (617, 629, 620), (629, 868, 867, 844, 847, 621, 608, 620), (633, 623, 609, 622), (632, 624, 609, 623), (631, 625, 609, 624), (630, 622, 609, 625), (630, 625, 610, 634), (631, 626, 610, 625), (631, 624, 611, 626), (632, 780, 779, 776, 611, 624), (632, 623, 612, 755, 756, 778, 780), (611, 694, 699, 700, 626), (633, 627, 612, 623), (633, 622, 613, 627), (630, 634, 613, 622), (628, 618, 702, 695, 725, 741, 711, 712), (637, 634, 614), (635, 614, 610, 626), (628, 712, 713, 714, 619), (615, 634, 637), (636, 619, 616, 627), (610, 614, 634), (636, 627, 613, 615), (616, 619, 714, 715, 724), (637, 614, 896, 897, 857, 856, 859), (635, 870, 869, 896, 614), (635, 618, 617, 871, 872, 873, 870), (628, 629, 617, 618), (628, 619, 851, 849, 853, 629), (636, 862, 858, 855, 850, 851, 619), (636, 615, 861, 860, 864, 863, 862), (637, 859, 861, 615), (640, 764, 763, 644), (658, 643, 646), (643, 658, 650), (653, 902, 904, 923, 638, 648), (645, 653, 648), (652, 648, 638, 911, 912), (655, 649, 783, 782, 781), (654, 699, 694, 775, 777, 783, 649), (654, 650, 704, 700, 699), (654, 649, 639, 650), (655, 651, 639, 649), (643, 639, 651, 656), (655, 781, 773, 774, 640, 651), (639, 643, 650), (656, 651, 640, 644), (660, 739, 740, 743, 657, 641), (658, 641, 703, 704, 650), (642, 738, 739, 660), (659, 647, 644, 763, 762), (659, 762, 765, 735, 732, 731, 737, 642), (644, 647, 656), (660, 641, 908, 899, 898, 900, 901, 903, 653), (658, 937, 936, 921, 909, 908, 641), (658, 646, 934, 933, 929, 928, 922, 937), (659, 652, 906, 907, 913, 914, 916, 647), (659, 642, 645, 652), (660, 653, 645, 642), (645, 648, 652), (663, 680, 668), (691, 667, 672), (667, 691, 709, 708, 707), (664, 690, 666), (670, 683, 674), (671, 882, 883), (684, 674, 886, 888), (683, 884, 885, 886, 674), (688, 676, 661, 675), (687, 677, 661, 676), (686, 678, 661, 677), (685, 675, 661, 678), (685, 678, 716, 718, 690), (686, 720, 717, 716, 678), (686, 677, 662, 721, 720), (687, 679, 662, 677), (667, 662, 679, 689), (687, 676, 663, 679), (662, 667, 707, 705, 706, 721), (688, 680, 663, 676), (689, 679, 663, 668), (688, 675, 664, 680), (685, 690, 664, 675), (681, 672, 667, 689), (693, 690, 728, 729, 734, 733, 665), (691, 665, 730, 710, 709), (681, 689, 673), (666, 690, 693), (692, 673, 668, 680), (692, 680, 664, 666), (668, 673, 689), (693, 665, 669, 891, 889), (691, 682, 669, 665), (684, 888, 887, 890, 669, 682), (691, 672, 670, 682), (669, 890, 891), (681, 683, 670, 672), (684, 682, 670, 674), (681, 673, 671, 683), (692, 878, 877, 876, 882, 671, 673), (692, 666, 880, 879, 878), (671, 883, 884, 683), (693, 889, 881, 880, 666), (696, 695, 702, 701, 703, 641, 657), (697, 696, 657), (700, 704, 703, 701, 635, 626), (698, 697, 657, 723, 726, 761, 760, 770), (695, 696, 697, 698, 772, 769, 727, 725), (724, 727, 769, 754, 755, 612, 616), (715, 714, 713, 591, 604), (740, 739, 738, 736, 599, 711, 741), (726, 723, 742, 743, 740, 741, 725, 727, 724, 715, 604), (722, 719, 599), (717, 720, 721, 706, 605), (743, 742, 657), (737, 736, 738, 642), (742, 723, 657), (708, 709, 710, 600, 603), (729, 728, 722, 599), (736, 737, 731, 734, 729, 599), (718, 719, 722, 728, 690), (733, 730, 665), (774, 771, 768, 764, 640), (760, 761, 747, 585), (745, 757, 758, 759, 567), (754, 769, 772, 770, 760, 585), (751, 753, 590), (766, 767, 598), (758, 757, 589), (765, 766, 598, 735), (756, 755, 754, 585, 566, 575), (746, 750, 585), (753, 750, 746, 747, 761, 726, 604, 590), (776, 775, 694, 611), (782, 783, 777, 563, 577), (773, 781, 782, 577, 564), (770, 772, 698), (777, 775, 776, 779, 563), (778, 756, 575), (747, 746, 585), (784, 865, 44, 50), (933, 934, 935, 918, 290, 271), (842, 838, 77), (837, 845, 848, 75), (800, 801, 4), (825, 826, 574, 571), (836, 838, 842, 843, 839, 840, 841, 620, 608), (841, 866, 871, 617, 620), (845, 837, 835, 608, 621), (887, 888, 886, 885, 243, 235), (856, 857, 470, 92), (801, 787, 534, 533, 4), (922, 928, 305), (835, 836, 608), (899, 908, 909, 306), (831, 832, 206), (816, 815, 162), (881, 889, 891, 890, 887, 235, 249), (925, 924, 316), (822, 821, 581), (853, 852, 868, 629), (847, 846, 854, 621), (916, 915, 919, 647), (926, 927, 931), (803, 802, 800, 4, 21), (912, 905, 906, 652), (792, 791, 597), (913, 907, 266), (791, 790, 793, 597), (919, 920, 656, 647), (885, 884, 883, 882, 876, 241, 243), (793, 794, 798, 797, 594, 597), (920, 917, 918, 935, 646, 643, 656), (798, 794, 535), (818, 817, 816, 162, 164), (935, 934, 646), (873, 872, 193), (936, 937, 922, 305, 330), (785, 784, 50, 39), (843, 842, 77), (854, 848, 845, 621), (834, 818, 164, 440, 442), (932, 930, 910, 911, 638), (826, 827, 828, 829, 574), (928, 929, 333, 339, 305), (860, 861, 859, 856, 92, 73), (832, 833, 834, 442, 229, 206), (840, 839, 473, 486, 488, 194), (787, 786, 785, 39, 534), (923, 924, 925, 926, 931, 932, 638), (918, 917, 290), (915, 916, 914, 285), (903, 902, 653)])
me_campfire.polygons.foreach_set('material_index', [0, 0, 0, 0, 1, 0, 0, 0, 0, 0, 0, 0, 0, 0, 0, 0, 0, 0, 0, 0, 0, 0, 0, 0, 0, 0, 0, 0, 0, 0, 0, 0, 0, 0, 0, 0, 0, 0, 0, 0, 0, 0, 0, 0, 0, 0, 0, 0, 0, 0, 0, 0, 1, 0, 0, 0, 0, 0, 0, 0, 0, 0, 0, 0, 0, 0, 0, 0, 0, 0, 0, 0, 0, 0, 0, 0, 0, 0, 0, 0, 0, 0, 0, 0, 0, 0, 0, 0, 0, 0, 0, 0, 0, 0, 0, 0, 0, 0, 0, 0, 0, 0, 0, 0, 0, 0, 0, 0, 0, 0, 0, 0, 0, 0, 0, 0, 0, 0, 0, 0, 0, 0, 0, 0, 0, 0, 0, 0, 0, 0, 0, 0, 0, 0, 0, 0, 0, 0, 0, 0, 0, 0, 0, 0, 0, 0, 0, 0, 0, 0, 0, 0, 0, 0, 0, 0, 0, 0, 0, 0, 0, 0, 0, 0, 0, 0, 0, 0, 0, 0, 0, 0, 0, 0, 0, 0, 0, 0, 0, 0, 0, 0, 0, 0, 0, 0, 0, 0, 0, 0, 0, 0, 0, 0, 0, 0, 0, 0, 0, 0, 0, 0, 0, 0, 0, 0, 0, 0, 0, 0, 0, 0, 0, 0, 0, 0, 0, 0, 0, 0, 0, 0, 0, 0, 0, 0, 0, 0, 0, 0, 0, 0, 0, 0, 0, 0, 0, 0, 0, 0, 0, 0, 0, 0, 0, 0, 0, 0, 0, 0, 0, 0, 0, 0, 0, 0, 0, 0, 0, 0, 0, 0, 0, 0, 0, 0, 0, 0, 0, 0, 0, 0, 0, 0, 0, 0, 0, 0, 0, 0, 0, 0, 0, 0, 0, 0, 0, 0, 0, 0, 0, 0, 0, 0, 0, 0, 0, 0, 0, 0, 0, 0, 0, 0, 0, 0, 0, 0, 0, 0, 0, 0, 0, 0, 0, 0, 0, 0, 0, 0, 0, 0, 0, 0, 0, 0, 0, 0, 0, 0, 0, 0, 0, 0, 0, 0, 0, 0, 0, 0, 0, 0, 0, 0, 0, 0, 0, 0, 0, 0, 0, 0, 0, 0, 0, 0, 0, 0, 0, 0, 0, 0, 0, 0, 0, 0, 0, 0, 0, 0, 0, 0, 0, 0, 0, 0, 0, 0, 0, 0, 0, 0, 0, 0, 0, 0, 0, 0, 0, 0, 0, 0, 0, 0, 0, 0, 0, 0, 0, 0, 0, 0, 0, 0, 0, 0, 0, 0, 0, 0, 0, 0, 0, 0, 0, 0, 0, 0, 0, 0, 0, 0, 0, 0, 0, 0, 0, 0, 0, 0, 0, 0, 0, 0, 0, 0, 0, 0, 0, 0, 0, 0, 0, 0, 0, 0, 0, 0, 0, 0, 0, 0, 0, 0, 0, 0, 0, 0, 0, 0, 0, 0, 0, 0, 0, 0, 0, 0, 0, 0, 0, 0, 0, 0, 0, 0, 0, 0, 0, 0, 0, 0, 0, 0, 0, 0, 0, 0, 0, 0, 0, 0, 0, 0, 0, 0, 0, 0, 0, 0, 0, 0, 0, 0, 0, 0, 0, 0, 0, 0, 0, 0, 0, 0, 0, 0, 0, 0, 0, 0, 0, 0, 0, 0, 0, 0, 0, 0, 0, 0, 0, 0, 0, 0, 0, 0, 0, 0, 0, 0, 0, 0, 0, 0, 0, 0, 0, 0, 0, 0, 0, 0, 0, 0, 0, 0, 0, 0, 0, 0, 0, 0, 0, 0, 0, 0, 0, 0, 0, 0, 0, 0, 0, 0, 0, 0, 0, 0, 0, 0, 0, 0, 0, 0, 0, 0, 0, 0, 0, 0, 0, 0, 0, 0, 0, 0, 0, 0, 0, 0, 0, 0, 0, 0, 0, 0, 0, 0, 0, 0, 0, 0, 0, 0, 0, 0, 0, 0, 0, 0, 0, 0, 0, 0, 0, 0, 0, 0, 0, 0, 0, 0, 0, 0, 0, 0, 0, 0, 0, 0, 0, 0, 0, 0, 0, 0, 0, 0, 0, 0, 0, 0, 0, 0, 0, 0, 0, 0, 0, 0, 0, 0, 0, 0, 0, 0, 0, 0, 0, 0, 0, 0, 0, 0, 0, 0, 0, 0, 0, 0, 0, 0, 0, 0, 0, 0, 0, 0, 0, 0, 0, 0, 0, 0, 0, 0, 0, 0, 0, 0, 0, 0, 0, 0, 0, 0, 0, 0, 0, 0, 0, 0, 0, 0, 0, 0, 0, 0, 0, 0, 0, 0, 0, 0, 0, 0, 0, 0, 0, 0, 0, 0, 0, 0, 0, 0, 0, 0, 0, 0, 0, 1, 1, 1, 1, 1, 1, 1, 1, 1, 1, 1, 1, 1, 1, 1, 1, 1, 1, 1, 1, 1, 1, 1, 1, 1, 1, 1, 1, 1, 1, 1, 1, 1, 1, 1, 1, 1, 1, 1, 1, 1, 1, 1, 1, 1, 1, 1, 1, 1, 1, 1, 1, 1, 1, 1, 1, 1, 1, 1, 1, 1, 1, 1, 1, 1, 1, 1, 1, 1, 1, 1, 1, 1, 1, 1, 1, 1, 1, 1, 1, 1, 1, 1, 1, 1, 1, 1, 1, 1, 1, 1, 1, 1, 1, 1, 1, 1, 1, 1, 1, 1, 1, 1, 1, 1, 1, 1, 1, 1, 1, 1, 1, 1, 1, 1, 1, 1, 1, 1, 1, 1, 1, 1, 0, 0, 1, 1, 1, 1, 1, 1, 1, 1, 1, 1, 1, 1, 1, 1, 1, 1, 1, 1, 1, 1, 1, 1, 1, 1, 1, 1, 1, 1, 1, 1, 0, 1, 1, 1, 1, 1, 1, 1, 1, 1, 1, 1, 1, 1, 1, 1, 1, 1, 1, 1, 1, 1, 1, 1, 1, 1, 1, 1, 1, 1, 1, 1, 1, 1, 1, 1, 1, 1, 1, 1, 1, 1, 1, 0, 0, 0, 0, 0, 1, 1, 1, 1, 0, 0, 0, 0, 1, 0, 0, 0, 0, 0, 1, 1, 1, 0, 0, 0, 1, 0, 0, 0, 1, 0, 1, 1, 0, 0, 1, 0, 0, 0, 0, 1, 0, 1, 1, 0, 0, 0, 0, 0, 1, 0, 0, 0])
me_campfire.materials.append(mat_pebble)
me_campfire.materials.append(mat_log)
me_campfire.use_remesh_preserve_volume = False
me_campfire.use_remesh_preserve_attributes = False
me_campfire.use_mirror_vertex_groups = False
me_campfire.update()

# ---- objects
ob_campfire = bpy.data.objects.new('Campfire', me_campfire)

# ---- transforms, parenting, visibility, modifiers, constraints
ob_campfire.location = (0.0, 0.0, 0.0)
ob_campfire.rotation_euler = (1.571, 0.0, 0.0)
ob_campfire.lineart.crease_threshold = 0.0
_m = ob_campfire.modifiers.new('Decimate', 'DECIMATE')
_m.ratio = 0.2

# ---- collection membership
col_collection_1.objects.link(ob_campfire)

# ---- scene / render settings (as saved in the file)
scene.frame_start = 1; scene.frame_end = 250; scene.frame_set(0)
scene.render.engine = 'CYCLES'
scene.render.resolution_percentage = 50
scene.render.dither_intensity = 0.0
scene.cycles.use_denoising = False
scene.cycles.samples = 128
scene.cycles.sampling_pattern = 'TABULATED_SOBOL'
scene.cycles.light_sampling_threshold = 0.0
scene.cycles.use_adaptive_sampling = False
scene.cycles.use_light_tree = False
scene.cycles.blur_glossy = 0.0
scene.cycles.sample_clamp_indirect = 0.0
scene.view_settings.view_transform = 'Standard'
bpy.context.view_layer.update()

# ---- added for rendering (the .blend has no active camera and no usable light): camera, sun
cam_auto = bpy.data.cameras.new('AutoCamera')
cam_auto.lens = 50.0
cam_auto.sensor_width = 36.0
cam_auto.clip_end = 1000.0
ob_auto_camera = bpy.data.objects.new('AutoCamera', cam_auto)
scene.collection.objects.link(ob_auto_camera)
ob_auto_camera.location = (2.26351, -2.69447, 2.15696)
ob_auto_camera.rotation_euler = (1.09748, -7.21219e-08, 0.694738)
scene.camera = ob_auto_camera
light_auto_sun = bpy.data.lights.new('AutoSun', 'SUN')
light_auto_sun.energy = 3.0
light_auto_sun.angle = 0.0523599
ob_auto_sun = bpy.data.objects.new('AutoSun', light_auto_sun)
scene.collection.objects.link(ob_auto_sun)
ob_auto_sun.rotation_euler = (0.872665, 0.174533, 0.523599)
bpy.context.view_layer.update()
